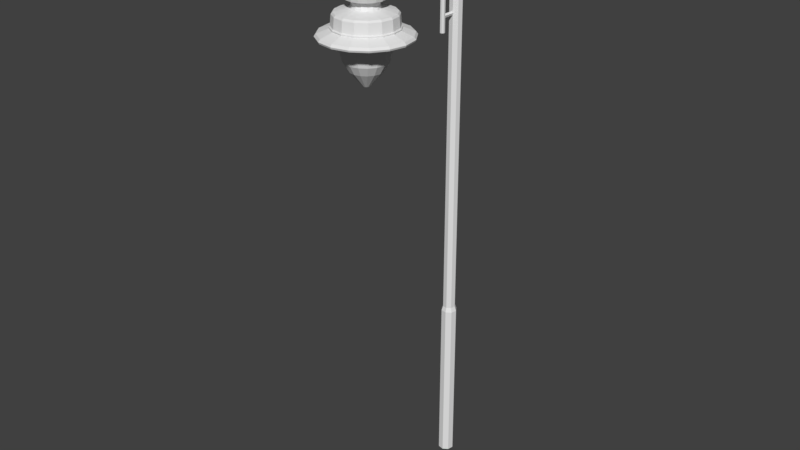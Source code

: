 # Source: poste_de_luz.blend  (saved by Blender 2.79.0; exported with 4.5.12 LTS)
import bpy
from mathutils import Matrix  # noqa: F401  (used for matrix-valued properties, if any)

bpy.ops.wm.read_factory_settings(use_empty=True)
scene = bpy.context.scene
scene.name = 'Scene'

# ---- collections
col_collection_1 = bpy.data.collections.new('Collection 1'); scene.collection.children.link(col_collection_1)

# ---- world
world_world = bpy.data.worlds.new('World'); scene.world = world_world
world_world.color = (0.05088, 0.05088, 0.05088)
world_world.use_sun_shadow = False
world_world.sun_shadow_jitter_overblur = 0.0
world_world.cycles.sampling_method = 'MANUAL'

# ---- meshes
me_cilindro_002 = bpy.data.meshes.new('Cilindro.002')
me_cilindro_002.from_pydata([(0.0002199, -0.05506, 4.755), (0.0002199, -0.2128, 4.755), (0.02049, -0.05506, 4.741), (0.02049, -0.2128, 4.741), (0.01275, -0.05506, 4.717), (0.01275, -0.2128, 4.717), (-0.01231, -0.05506, 4.717), (-0.01231, -0.2128, 4.717), (-0.02005, -0.05506, 4.741), (-0.02005, -0.2128, 4.741), (0.0002199, -0.05506, 4.981), (0.0002199, -0.2128, 4.981), (0.02049, -0.05506, 4.967), (0.02049, -0.2128, 4.967), (0.01275, -0.05506, 4.943), (0.01275, -0.2128, 4.943), (-0.01231, -0.05506, 4.943), (-0.01231, -0.2128, 4.943), (-0.02005, -0.05506, 4.967), (-0.02005, -0.2128, 4.967), (0.0002199, -0.05506, 5.207), (0.0002199, -0.2128, 5.207), (0.02049, -0.05506, 5.192), (0.02049, -0.2128, 5.192), (0.01275, -0.05506, 5.169), (0.01275, -0.2128, 5.169), (-0.01231, -0.05506, 5.169), (-0.01231, -0.2128, 5.169), (-0.02005, -0.05506, 5.192), (-0.02005, -0.2128, 5.192)], [], [(3, 5, 4, 2), (5, 7, 6, 4), (7, 9, 8, 6), (9, 1, 0, 8), (1, 9, 7, 5, 3), (17, 19, 18, 16), (0, 2, 4, 6, 8), (13, 15, 14, 12), (15, 17, 16, 14), (27, 29, 28, 26), (19, 11, 10, 18), (11, 19, 17, 15, 13), (11, 13, 12, 10), (10, 12, 14, 16, 18), (21, 23, 22, 20), (23, 25, 24, 22), (29, 21, 20, 28), (21, 29, 27, 25, 23), (25, 27, 26, 24), (20, 22, 24, 26, 28), (1, 3, 2, 0)])
me_cilindro_002.use_remesh_preserve_volume = False
me_cilindro_002.use_remesh_preserve_attributes = False
me_cilindro_002.use_mirror_vertex_groups = False
me_cilindro_002.update()
me_cilindro_000 = bpy.data.meshes.new('Cilindro.000')
me_cilindro_000.from_pydata([(-0.009888, -0.01273, 0.7232), (-0.01827, -0.007129, 0.7231), (-0.02387, 0.001253, 0.7231), (-0.02584, 0.01114, 0.7231), (-0.02387, 0.02103, 0.723), (-0.01827, 0.02941, 0.723), (-0.009888, 0.03501, 0.723), (-1.283e-07, 0.03698, 0.7229), (0.009888, 0.03501, 0.723), (0.01827, 0.02941, 0.723), (0.02387, 0.02103, 0.723), (0.02584, 0.01114, 0.7231), (0.02387, 0.001253, 0.7231), (0.01827, -0.007129, 0.7231), (0.009888, -0.01273, 0.7232), (-1.199e-07, -0.0147, 0.7232), (-0.07242, -0.1639, 0.6718), (-0.1338, -0.1229, 0.6716), (-0.1748, -0.06146, 0.6713), (-0.1892, 0.01096, 0.671), (-0.1748, 0.08337, 0.6707), (-0.1338, 0.1448, 0.6704), (-0.07242, 0.1858, 0.6702), (-2.487e-07, 0.2002, 0.6701), (0.07242, 0.1858, 0.6702), (0.1338, 0.1448, 0.6704), (0.1748, 0.08337, 0.6707), (0.1892, 0.01096, 0.671), (0.1748, -0.06146, 0.6713), (0.1338, -0.1229, 0.6716), (0.07242, -0.1639, 0.6718), (-1.871e-07, -0.1783, 0.6719), (-0.0737, -0.167, 0.6585), (-0.1362, -0.1253, 0.6584), (-0.1779, -0.06281, 0.6581), (-0.1926, 0.0109, 0.6577), (-0.1779, 0.0846, 0.6574), (-0.1362, 0.1471, 0.6571), (-0.0737, 0.1888, 0.6569), (-2.5e-07, 0.2035, 0.6569), (0.0737, 0.1888, 0.6569), (0.1362, 0.1471, 0.6571), (0.1779, 0.0846, 0.6574), (0.1926, 0.0109, 0.6577), (0.1779, -0.06281, 0.6581), (0.1362, -0.1253, 0.6584), (0.0737, -0.167, 0.6585), (-1.873e-07, -0.1817, 0.6586), (-1.87e-07, -0.179, 0.6441), (0.07265, -0.1646, 0.644), (0.1342, -0.1234, 0.6439), (0.1754, -0.06181, 0.6436), (0.1898, 0.01083, 0.6433), (0.1754, 0.08347, 0.6429), (0.1342, 0.1451, 0.6426), (0.07265, 0.1862, 0.6425), (-2.488e-07, 0.2007, 0.6424), (-0.07265, 0.1862, 0.6425), (-0.1342, 0.1451, 0.6426), (-0.1754, 0.08347, 0.6429), (-0.1898, 0.01083, 0.6433), (-0.1754, -0.06182, 0.6436), (-0.1342, -0.1234, 0.6439), (-0.07265, -0.1646, 0.644), (-1.876e-07, -0.2011, 0.6092), (0.08106, -0.185, 0.6092), (0.1498, -0.1391, 0.6089), (0.1957, -0.07037, 0.6086), (0.2118, 0.01069, 0.6083), (0.1957, 0.09175, 0.6079), (0.1498, 0.1605, 0.6076), (0.08106, 0.2064, 0.6074), (-2.565e-07, 0.2225, 0.6073), (-0.08106, 0.2064, 0.6074), (-0.1498, 0.1605, 0.6076), (-0.1957, 0.09175, 0.6079), (-0.2118, 0.01069, 0.6083), (-0.1957, -0.07037, 0.6086), (-0.1498, -0.1391, 0.6089), (-0.08106, -0.185, 0.6092), (-1.866e-07, -0.1858, 0.5669), (0.0751, -0.1708, 0.5668), (0.1388, -0.1283, 0.5666), (0.1813, -0.0646, 0.5664), (0.1963, 0.0105, 0.566), (0.1813, 0.0856, 0.5657), (0.1388, 0.1493, 0.5654), (0.0751, 0.1918, 0.5652), (-2.505e-07, 0.2068, 0.5651), (-0.0751, 0.1918, 0.5652), (-0.1388, 0.1493, 0.5654), (-0.1813, 0.0856, 0.5657), (-0.1963, 0.0105, 0.566), (-0.1813, -0.0646, 0.5663), (-0.1388, -0.1283, 0.5666), (-0.0751, -0.1708, 0.5668), (-1.842e-07, -0.1291, 0.5511), (0.05337, -0.1185, 0.551), (0.09862, -0.08825, 0.5509), (0.1288, -0.04301, 0.5507), (0.1395, 0.01036, 0.5504), (0.1288, 0.06373, 0.5502), (0.09862, 0.109, 0.55), (0.05337, 0.1392, 0.5498), (-2.296e-07, 0.1498, 0.5498), (-0.05337, 0.1392, 0.5498), (-0.09862, 0.109, 0.55), (-0.1288, 0.06373, 0.5502), (-0.1395, 0.01036, 0.5504), (-0.1288, -0.04301, 0.5507), (-0.09862, -0.08825, 0.5509), (-0.05337, -0.1185, 0.551), (-1.84e-07, -0.123, 0.5149), (0.051, -0.1129, 0.5149), (0.09423, -0.084, 0.5148), (0.1231, -0.04076, 0.5146), (0.1333, 0.01023, 0.5143), (0.1231, 0.06123, 0.5141), (0.09423, 0.1045, 0.5139), (0.051, 0.1333, 0.5138), (-2.274e-07, 0.1435, 0.5137), (-0.051, 0.1333, 0.5138), (-0.09423, 0.1045, 0.5139), (-0.1231, 0.06123, 0.5141), (-0.1333, 0.01023, 0.5143), (-0.1231, -0.04077, 0.5146), (-0.09423, -0.084, 0.5148), (-0.051, -0.1129, 0.5149), (-2.143e-07, -0.1346, 0.48), (0.05537, -0.1236, 0.4799), (0.1023, -0.09221, 0.4798), (0.1337, -0.04528, 0.4796), (0.1447, 0.01009, 0.4793), (0.1337, 0.06546, 0.4791), (0.1023, 0.1124, 0.4789), (0.05537, 0.1438, 0.4787), (-2.615e-07, 0.1548, 0.4787), (-0.05537, 0.1438, 0.4787), (-0.1023, 0.1124, 0.4789), (-0.1337, 0.06546, 0.4791), (-0.1447, 0.01009, 0.4793), (-0.1337, -0.04528, 0.4796), (-0.1023, -0.09221, 0.4798), (-0.05537, -0.1236, 0.4799), (-2.209e-07, -0.2919, 0.445), (0.1155, -0.2689, 0.4449), (0.2134, -0.2035, 0.4446), (0.2789, -0.1056, 0.4441), (0.3018, 0.009935, 0.4436), (0.2789, 0.1254, 0.4431), (0.2134, 0.2234, 0.4427), (0.1155, 0.2888, 0.4423), (-3.192e-07, 0.3118, 0.4422), (-0.1155, 0.2888, 0.4423), (-0.2134, 0.2234, 0.4427), (-0.2789, 0.1254, 0.4431), (-0.3018, 0.009935, 0.4436), (-0.2789, -0.1056, 0.4441), (-0.2134, -0.2035, 0.4446), (-0.1155, -0.2689, 0.4449), (-2.217e-07, -0.3071, 0.426), (0.1213, -0.283, 0.4259), (0.2241, -0.2143, 0.4256), (0.2928, -0.1114, 0.4251), (0.317, 0.009855, 0.4246), (0.2928, 0.1312, 0.424), (0.2241, 0.234, 0.4235), (0.1213, 0.3027, 0.4232), (-3.25e-07, 0.3268, 0.4231), (-0.1213, 0.3027, 0.4232), (-0.2241, 0.234, 0.4235), (-0.2928, 0.1312, 0.424), (-0.317, 0.009855, 0.4246), (-0.2928, -0.1114, 0.4251), (-0.2241, -0.2143, 0.4256), (-0.1213, -0.283, 0.4259), (-2.518e-07, -0.3164, 0.3186), (0.1244, -0.2916, 0.3185), (0.2299, -0.2211, 0.3182), (0.3004, -0.1156, 0.3177), (0.3251, 0.008772, 0.3171), (0.3004, 0.1332, 0.3165), (0.2299, 0.2387, 0.3161), (0.1244, 0.3091, 0.3157), (-3.577e-07, 0.3339, 0.3156), (-0.1244, 0.3091, 0.3157), (-0.2299, 0.2387, 0.3161), (-0.3004, 0.1332, 0.3165), (-0.3251, 0.008772, 0.3171), (-0.3004, -0.1156, 0.3177), (-0.2299, -0.2211, 0.3182), (-0.1244, -0.2916, 0.3185), (-2.522e-07, -0.3297, 0.3087), (0.1295, -0.304, 0.3086), (0.2393, -0.2306, 0.3083), (0.3127, -0.1208, 0.3078), (0.3384, 0.00869, 0.3072), (0.3127, 0.1382, 0.3066), (0.2393, 0.248, 0.3061), (0.1295, 0.3214, 0.3058), (-3.624e-07, 0.3471, 0.3056), (-0.1295, 0.3214, 0.3058), (-0.2393, 0.248, 0.3061), (-0.3127, 0.1382, 0.3066), (-0.3384, 0.00869, 0.3072), (-0.3127, -0.1208, 0.3078), (-0.2393, -0.2306, 0.3083), (-0.1295, -0.304, 0.3086), (-2.52e-07, -0.3271, 0.2945), (0.1285, -0.3015, 0.2944), (0.2374, -0.2287, 0.294), (0.3102, -0.1198, 0.2935), (0.3357, 0.008657, 0.293), (0.3102, 0.1371, 0.2924), (0.2374, 0.246, 0.2919), (0.1285, 0.3188, 0.2916), (-3.614e-07, 0.3444, 0.2914), (-0.1285, 0.3188, 0.2916), (-0.2374, 0.246, 0.2919), (-0.3102, 0.1371, 0.2924), (-0.3357, 0.008657, 0.293), (-0.3102, -0.1198, 0.2935), (-0.2374, -0.2287, 0.294), (-0.1285, -0.3015, 0.2944), (-2.926e-07, -0.4479, 0.2493), (0.1746, -0.4132, 0.2492), (0.3226, -0.3143, 0.2487), (0.4215, -0.1662, 0.2481), (0.4562, 0.00834, 0.2473), (0.4215, 0.1829, 0.2465), (0.3226, 0.3309, 0.2458), (0.1746, 0.4298, 0.2453), (-4.412e-07, 0.4646, 0.2452), (-0.1746, 0.4298, 0.2453), (-0.3226, 0.3309, 0.2458), (-0.4215, 0.1829, 0.2465), (-0.4562, 0.00834, 0.2473), (-0.4215, -0.1663, 0.2481), (-0.3226, -0.3143, 0.2487), (-0.1746, -0.4132, 0.2492), (-2.933e-07, -0.4655, 0.2248), (0.1813, -0.4295, 0.2247), (0.335, -0.3268, 0.2242), (0.4377, -0.1731, 0.2235), (0.4737, 0.008212, 0.2227), (0.4377, 0.1895, 0.2219), (0.335, 0.3432, 0.2212), (0.1813, 0.4459, 0.2207), (-4.476e-07, 0.482, 0.2205), (-0.1813, 0.4459, 0.2207), (-0.335, 0.3432, 0.2212), (-0.4377, 0.1895, 0.2219), (-0.4737, 0.008212, 0.2227), (-0.4377, -0.1731, 0.2235), (-0.335, -0.3268, 0.2242), (-0.1813, -0.4295, 0.2247), (-2.926e-07, -0.4582, 0.2061), (0.1785, -0.4227, 0.206), (0.3298, -0.3216, 0.2055), (0.4308, -0.1703, 0.2048), (0.4663, 0.008151, 0.204), (0.4308, 0.1866, 0.2032), (0.3298, 0.3379, 0.2025), (0.1785, 0.439, 0.2021), (-4.445e-07, 0.4745, 0.2019), (-0.1785, 0.439, 0.2021), (-0.3298, 0.3379, 0.2025), (-0.4308, 0.1866, 0.2032), (-0.4663, 0.008151, 0.204), (-0.4308, -0.1703, 0.2048), (-0.3298, -0.3216, 0.2055), (-0.1785, -0.4227, 0.206), (-2.914e-07, -0.4466, 0.2061), (0.174, -0.412, 0.2059), (0.3216, -0.3134, 0.2055), (0.4202, -0.1659, 0.2048), (0.4548, 0.008151, 0.204), (0.4202, 0.1822, 0.2032), (0.3216, 0.3297, 0.2026), (0.174, 0.4283, 0.2021), (-4.395e-07, 0.4629, 0.202), (-0.174, 0.4283, 0.2021), (-0.3216, 0.3297, 0.2026), (-0.4202, 0.1822, 0.2032), (-0.4548, 0.008151, 0.204), (-0.4202, -0.1659, 0.2048), (-0.3216, -0.3134, 0.2055), (-0.174, -0.412, 0.2059), (-2.908e-07, -0.4353, 0.2294), (0.1697, -0.4016, 0.2292), (0.3137, -0.3054, 0.2288), (0.4098, -0.1615, 0.2281), (0.4436, 0.008233, 0.2273), (0.4098, 0.178, 0.2266), (0.3137, 0.3219, 0.2259), (0.1697, 0.418, 0.2255), (-4.353e-07, 0.4518, 0.2253), (-0.1697, 0.418, 0.2255), (-0.3137, 0.3219, 0.2259), (-0.4098, 0.178, 0.2266), (-0.4436, 0.008233, 0.2273), (-0.4098, -0.1615, 0.2281), (-0.3137, -0.3054, 0.2288), (-0.1697, -0.4016, 0.2292), (-2.808e-07, -0.2807, 0.289), (0.1106, -0.2587, 0.2889), (0.2043, -0.196, 0.2886), (0.2669, -0.1023, 0.2882), (0.2889, 0.008233, 0.2877), (0.2669, 0.1188, 0.2872), (0.2043, 0.2125, 0.2867), (0.1106, 0.2751, 0.2864), (-3.748e-07, 0.2971, 0.2863), (-0.1106, 0.2751, 0.2864), (-0.2043, 0.2125, 0.2867), (-0.2669, 0.1188, 0.2872), (-0.2889, 0.008233, 0.2877), (-0.2669, -0.1023, 0.2882), (-0.2043, -0.196, 0.2886), (-0.1106, -0.2587, 0.2889), (-2.807e-07, -0.2496, 0.3261), (0.09867, -0.23, 0.326), (0.1823, -0.1741, 0.3258), (0.2382, -0.09043, 0.3254), (0.2578, 0.008233, 0.3249), (0.2382, 0.1069, 0.3245), (0.1823, 0.1905, 0.3241), (0.09867, 0.2464, 0.3239), (-3.647e-07, 0.2661, 0.3238), (-0.09867, 0.2464, 0.3239), (-0.1823, 0.1905, 0.3241), (-0.2382, 0.1069, 0.3245), (-0.2578, 0.008233, 0.3249), (-0.2382, -0.09044, 0.3254), (-0.1823, -0.1741, 0.3258), (-0.09867, -0.23, 0.326), (-0.2431, 0.1081, 0.1396), (0.2631, 0.007432, 0.1401), (0.2431, 0.1081, 0.1396), (-0.2631, 0.007432, 0.1401), (0.186, 0.1935, 0.1393), (-0.2431, -0.09324, 0.1406), (0.1007, 0.2505, 0.139), (-3.606e-07, -0.2556, 0.1413), (-0.186, -0.1786, 0.141), (0.1007, -0.2356, 0.1412), (-4.463e-07, 0.2705, 0.1389), (-0.1007, -0.2356, 0.1412), (0.186, -0.1786, 0.141), (-0.1007, 0.2505, 0.139), (0.2431, -0.09324, 0.1406), (-0.186, 0.1935, 0.1393), (-0.02636, 0.03176, -0.2627), (0.03444, -0.008866, -0.2625), (-0.01427, 0.03984, -0.2627), (0.02636, -0.02096, -0.2624), (-0.01427, -0.02904, -0.2624), (-4.778e-07, 0.04268, -0.2627), (0.01427, -0.02904, -0.2624), (-0.02636, -0.02096, -0.2624), (-4.657e-07, -0.03188, -0.2624), (0.01427, 0.03984, -0.2627), (-0.03444, -0.008867, -0.2625), (0.02636, 0.03176, -0.2627), (-0.03728, 0.0054, -0.2626), (0.03444, 0.01967, -0.2626), (0.03728, 0.0054, -0.2626), (-0.03444, 0.01967, -0.2626), (-0.1179, 0.1239, -0.1136), (0.154, -0.0577, -0.1128), (-0.06379, 0.1601, -0.1138), (0.1179, -0.1118, -0.1125), (-0.06379, -0.1479, -0.1124), (-4.677e-07, 0.1728, -0.1138), (0.06378, -0.1479, -0.1124), (-0.1179, -0.1118, -0.1125), (-4.134e-07, -0.1606, -0.1123), (0.06378, 0.1601, -0.1138), (-0.154, -0.05771, -0.1128), (0.1179, 0.1239, -0.1136), (-0.1667, 0.00608, -0.1131), (0.154, 0.06986, -0.1134), (0.1667, 0.00608, -0.1131), (-0.154, 0.06986, -0.1134), (-0.2058, 0.09174, -0.02197), (0.2228, 0.006496, -0.02159), (0.2058, 0.09174, -0.02197), (-0.2228, 0.006496, -0.02159), (0.1575, 0.164, -0.0223), (-0.2058, -0.07875, -0.0212), (0.08525, 0.2123, -0.02252), (-4.173e-07, -0.2163, -0.02057), (-0.1575, -0.151, -0.02087), (0.08525, -0.1993, -0.02065), (-4.898e-07, 0.2293, -0.0226), (-0.08525, -0.1993, -0.02065), (0.1575, -0.151, -0.02087), (-0.08525, 0.2123, -0.02252), (0.2058, -0.07875, -0.0212), (-0.1575, 0.164, -0.0223)], [], [(10, 11, 27, 26), (14, 15, 31, 30), (13, 14, 30, 29), (4, 5, 21, 20), (0, 1, 17, 16), (11, 12, 28, 27), (7, 8, 24, 23), (8, 9, 25, 24), (5, 6, 22, 21), (1, 2, 18, 17), (3, 19, 18, 2), (12, 13, 29, 28), (25, 26, 42, 41), (10, 26, 25, 9), (15, 0, 16, 31), (3, 4, 20, 19), (6, 7, 23, 22), (18, 19, 35, 34), (22, 23, 39, 38), (26, 27, 43, 42), (29, 30, 46, 45), (41, 54, 55, 40), (20, 21, 37, 36), (16, 17, 33, 32), (27, 28, 44, 43), (23, 24, 40, 39), (21, 22, 38, 37), (31, 47, 46, 30), (28, 29, 45, 44), (17, 18, 34, 33), (31, 16, 32, 47), (24, 25, 41, 40), (19, 20, 36, 35), (38, 57, 58, 37), (224, 240, 241, 225), (34, 61, 62, 33), (47, 48, 49, 46), (40, 55, 56, 39), (33, 62, 63, 32), (46, 49, 50, 45), (39, 56, 57, 38), (45, 50, 51, 44), (44, 51, 52, 43), (36, 37, 58, 59), (43, 52, 53, 42), (36, 59, 60, 35), (42, 53, 54, 41), (35, 60, 61, 34), (60, 76, 77, 61), (62, 78, 79, 63), (54, 70, 71, 55), (62, 61, 77, 78), (55, 71, 72, 56), (49, 65, 66, 50), (56, 72, 73, 57), (63, 79, 64, 48), (50, 66, 67, 51), (57, 73, 74, 58), (64, 80, 81, 65), (51, 67, 68, 52), (58, 74, 75, 59), (52, 68, 69, 53), (59, 75, 76, 60), (53, 69, 70, 54), (79, 95, 80, 64), (74, 90, 91, 75), (73, 89, 90, 74), (66, 82, 83, 67), (32, 63, 48, 47), (67, 83, 84, 68), (68, 84, 85, 69), (75, 91, 92, 76), (69, 85, 86, 70), (76, 92, 93, 77), (70, 86, 87, 71), (77, 93, 94, 78), (71, 87, 88, 72), (78, 94, 95, 79), (65, 81, 82, 66), (72, 88, 89, 73), (92, 108, 109, 93), (82, 98, 99, 83), (85, 101, 102, 86), (86, 102, 103, 87), (93, 109, 110, 94), (87, 103, 104, 88), (94, 110, 111, 95), (82, 81, 97, 98), (88, 104, 105, 89), (95, 111, 96, 80), (89, 105, 106, 90), (83, 99, 100, 84), (90, 106, 107, 91), (84, 100, 101, 85), (91, 107, 108, 92), (99, 98, 114, 115), (117, 116, 132, 133), (106, 105, 121, 122), (100, 99, 115, 116), (107, 106, 122, 123), (101, 100, 116, 117), (108, 107, 123, 124), (102, 101, 117, 118), (109, 108, 124, 125), (103, 102, 118, 119), (110, 109, 125, 126), (97, 96, 112, 113), (104, 103, 119, 120), (111, 110, 126, 127), (98, 97, 113, 114), (105, 104, 120, 121), (96, 111, 127, 112), (135, 151, 152, 136), (124, 123, 139, 140), (118, 117, 133, 134), (125, 124, 140, 141), (118, 134, 135, 119), (125, 141, 142, 126), (113, 112, 128, 129), (120, 119, 135, 136), (127, 126, 142, 143), (114, 113, 129, 130), (121, 120, 136, 137), (112, 127, 143, 128), (115, 114, 130, 131), (122, 121, 137, 138), (116, 115, 131, 132), (123, 122, 138, 139), (137, 153, 154, 138), (129, 145, 146, 130), (142, 158, 159, 143), (137, 136, 152, 153), (143, 159, 144, 128), (130, 146, 147, 131), (80, 96, 97, 81), (131, 147, 148, 132), (138, 154, 155, 139), (132, 148, 149, 133), (139, 155, 156, 140), (133, 149, 150, 134), (140, 156, 157, 141), (134, 150, 151, 135), (141, 157, 158, 142), (154, 153, 169, 170), (172, 171, 187, 188), (148, 147, 163, 164), (155, 154, 170, 171), (148, 164, 165, 149), (156, 155, 171, 172), (150, 149, 165, 166), (157, 156, 172, 173), (151, 150, 166, 167), (158, 157, 173, 174), (145, 144, 160, 161), (152, 151, 167, 168), (159, 158, 174, 175), (146, 145, 161, 162), (153, 152, 168, 169), (144, 159, 175, 160), (147, 146, 162, 163), (189, 205, 206, 190), (165, 164, 180, 181), (166, 165, 181, 182), (172, 188, 189, 173), (167, 166, 182, 183), (174, 173, 189, 190), (161, 160, 176, 177), (168, 167, 183, 184), (175, 174, 190, 191), (162, 161, 177, 178), (169, 168, 184, 185), (160, 175, 191, 176), (163, 162, 178, 179), (170, 169, 185, 186), (164, 163, 179, 180), (171, 170, 186, 187), (180, 196, 197, 181), (183, 199, 200, 184), (190, 206, 207, 191), (177, 193, 194, 178), (184, 200, 201, 185), (191, 207, 192, 176), (178, 194, 195, 179), (185, 201, 202, 186), (180, 179, 195, 196), (186, 202, 203, 187), (187, 203, 204, 188), (181, 197, 198, 182), (188, 204, 205, 189), (182, 198, 199, 183), (198, 197, 213, 214), (216, 232, 233, 217), (205, 204, 220, 221), (199, 198, 214, 215), (206, 205, 221, 222), (192, 208, 209, 193), (200, 199, 215, 216), (207, 206, 222, 223), (194, 193, 209, 210), (201, 200, 216, 217), (192, 207, 223, 208), (195, 194, 210, 211), (202, 201, 217, 218), (196, 195, 211, 212), (203, 202, 218, 219), (197, 196, 212, 213), (204, 203, 219, 220), (217, 233, 234, 218), (209, 225, 226, 210), (223, 239, 224, 208), (210, 226, 227, 211), (128, 144, 145, 129), (211, 227, 228, 212), (218, 234, 235, 219), (212, 228, 229, 213), (219, 235, 236, 220), (213, 229, 230, 214), (220, 236, 237, 221), (214, 230, 231, 215), (221, 237, 238, 222), (215, 231, 232, 216), (222, 238, 239, 223), (235, 251, 252, 236), (236, 252, 253, 237), (228, 244, 245, 229), (229, 245, 246, 230), (230, 246, 247, 231), (237, 253, 254, 238), (231, 247, 248, 232), (238, 254, 255, 239), (225, 241, 242, 226), (232, 248, 249, 233), (239, 255, 240, 224), (226, 242, 243, 227), (233, 249, 250, 234), (227, 243, 244, 228), (234, 250, 251, 235), (244, 243, 259, 260), (260, 276, 277, 261), (251, 250, 266, 267), (244, 260, 261, 245), (251, 267, 268, 252), (246, 245, 261, 262), (253, 252, 268, 269), (247, 246, 262, 263), (254, 253, 269, 270), (241, 240, 256, 257), (248, 247, 263, 264), (255, 254, 270, 271), (242, 241, 257, 258), (249, 248, 264, 265), (240, 255, 271, 256), (243, 242, 258, 259), (250, 249, 265, 266), (284, 283, 299, 300), (268, 267, 283, 284), (262, 261, 277, 278), (269, 268, 284, 285), (263, 262, 278, 279), (270, 269, 285, 286), (257, 256, 272, 273), (264, 263, 279, 280), (271, 270, 286, 287), (258, 257, 273, 274), (265, 264, 280, 281), (256, 271, 287, 272), (259, 258, 274, 275), (266, 265, 281, 282), (260, 259, 275, 276), (267, 266, 282, 283), (301, 317, 318, 302), (277, 276, 292, 293), (278, 277, 293, 294), (284, 300, 301, 285), (279, 278, 294, 295), (286, 285, 301, 302), (273, 272, 288, 289), (280, 279, 295, 296), (287, 286, 302, 303), (274, 273, 289, 290), (281, 280, 296, 297), (272, 287, 303, 288), (275, 274, 290, 291), (282, 281, 297, 298), (276, 275, 291, 292), (283, 282, 298, 299), (303, 319, 304, 288), (295, 311, 312, 296), (303, 302, 318, 319), (289, 305, 306, 290), (296, 312, 313, 297), (290, 306, 307, 291), (297, 313, 314, 298), (291, 307, 308, 292), (298, 314, 315, 299), (292, 308, 309, 293), (299, 315, 316, 300), (293, 309, 310, 294), (300, 316, 317, 301), (294, 310, 311, 295), (304, 319, 335, 320), (323, 350, 337, 324), (314, 313, 329, 330), (307, 306, 322, 323), (308, 307, 323, 324), (314, 330, 331, 315), (309, 308, 324, 325), (316, 315, 331, 332), (310, 309, 325, 326), (317, 316, 332, 333), (311, 310, 326, 327), (318, 317, 333, 334), (305, 304, 320, 321), (312, 311, 327, 328), (319, 318, 334, 335), (306, 305, 321, 322), (313, 312, 328, 329), (331, 336, 339, 332), (325, 338, 340, 326), (332, 339, 341, 333), (326, 340, 342, 327), (333, 341, 344, 334), (343, 345, 321, 320), (327, 342, 346, 328), (334, 344, 347, 335), (321, 345, 348, 322), (328, 346, 349, 329), (335, 347, 343, 320), (322, 348, 350, 323), (329, 349, 351, 330), (330, 351, 336, 331), (338, 337, 385, 386), (288, 304, 305, 289), (356, 360, 376, 372), (358, 355, 371, 374), (357, 354, 370, 373), (359, 356, 372, 375), (367, 364, 380, 383), (354, 352, 368, 370), (360, 358, 374, 376), (383, 368, 352, 367), (362, 359, 375, 378), (363, 361, 377, 379), (337, 338, 325, 324), (364, 362, 378, 380), (388, 386, 381, 379), (395, 392, 375, 372), (396, 393, 374, 371), (387, 384, 383, 380), (399, 368, 383, 384), (399, 397, 370, 368), (394, 390, 377, 373), (398, 396, 371, 369), (390, 388, 379, 377), (343, 347, 395, 391), (349, 346, 394, 397), (350, 348, 396, 398), (351, 349, 397, 399), (336, 351, 399, 384), (337, 350, 398, 385), (339, 336, 384, 387), (347, 344, 392, 395), (391, 395, 372, 376), (389, 387, 380, 378), (365, 363, 379, 381), (361, 357, 373, 377), (366, 365, 381, 382), (355, 353, 369, 371), (397, 394, 373, 370), (385, 398, 369, 382), (386, 385, 382, 381), (393, 391, 376, 374), (392, 389, 378, 375), (341, 339, 387, 389), (342, 340, 388, 390), (344, 341, 389, 392), (345, 343, 391, 393), (346, 342, 390, 394), (340, 338, 386, 388), (348, 345, 393, 396), (353, 355, 358, 360, 356, 359, 362, 364, 367, 352, 354, 357, 361, 363, 365, 366), (353, 366, 382, 369), (48, 64, 65, 49), (176, 192, 193, 177), (208, 224, 225, 209)])
me_cilindro_000.use_remesh_preserve_volume = False
me_cilindro_000.use_remesh_preserve_attributes = False
me_cilindro_000.use_mirror_vertex_groups = False
me_cilindro_000.update()
me_cilindro_003 = bpy.data.meshes.new('Cilindro.003')
me_cilindro_003.from_pydata([(0.01019, 0.0246, -0.02663), (0.0246, 0.01019, -0.02663), (0.0246, -0.01019, -0.02663), (0.01019, -0.0246, -0.02663), (-0.01019, -0.0246, -0.02663), (-0.0246, -0.01019, -0.02663), (-0.0246, 0.01019, -0.02663), (-0.01019, 0.0246, -0.02663), (0.01019, 0.0246, 0.746), (0.0246, 0.01019, 0.746), (0.0246, -0.01019, 0.746), (0.01019, -0.0246, 0.746), (-0.01019, -0.0246, 0.746), (-0.0246, -0.01019, 0.746), (-0.0246, 0.01019, 0.746), (-0.01019, 0.0246, 0.746), (0.01152, -1.156, 0.7734), (0.02781, -1.139, 0.7733), (0.02781, -1.116, 0.7732), (0.01152, -1.1, 0.7731), (-0.01152, -1.1, 0.7731), (-0.02781, -1.116, 0.7732), (-0.02781, -1.139, 0.7733), (-0.01152, -1.156, 0.7734), (-0.0246, 0.001364, 0.8594), (0.01019, -0.03258, 0.854), (0.01019, 0.01542, 0.8616), (-0.01019, 0.01542, 0.8616), (-0.01019, -0.03258, 0.854), (0.0246, 0.001364, 0.8594), (-0.0246, -0.01852, 0.8562), (0.0246, -0.01852, 0.8562), (-0.02781, -1.136, 0.8557), (0.01152, -1.097, 0.8495), (0.01152, -1.151, 0.8583), (-0.01152, -1.151, 0.8583), (-0.01152, -1.097, 0.8495), (0.02781, -1.136, 0.8557), (-0.02781, -1.113, 0.852), (0.02781, -1.113, 0.852), (-0.0246, -1.064, 1.047), (0.0246, -1.064, 1.047), (-0.0246, -1.082, 1.056), (0.01019, -1.052, 1.04), (0.01019, -1.095, 1.063), (-0.01019, -1.095, 1.063), (-0.01019, -1.052, 1.04), (0.0246, -1.082, 1.056), (0.01019, -0.04109, 1.075), (-0.01019, -0.04109, 1.075), (-0.01019, -0.08441, 1.053), (0.0246, -0.05378, 1.069), (-0.0246, -0.07172, 1.06), (0.0246, -0.07172, 1.06), (-0.0246, -0.05378, 1.069), (0.01019, -0.08441, 1.053), (0.0246, -0.9786, 1.222), (-0.0246, -0.9644, 1.208), (0.0246, -0.9644, 1.208), (-0.0246, -0.9786, 1.222), (0.01019, -0.9543, 1.198), (0.01019, -0.9886, 1.232), (-0.01019, -0.9886, 1.232), (-0.01019, -0.9543, 1.198), (-0.01019, -0.1858, 1.204), (0.0246, -0.1615, 1.228), (-0.0246, -0.1757, 1.214), (0.0246, -0.1757, 1.214), (-0.0246, -0.1615, 1.228), (0.01019, -0.1858, 1.204), (0.01019, -0.1514, 1.238), (-0.01019, -0.1514, 1.238), (-0.01019, -0.8393, 1.356), (-0.01019, -0.8174, 1.313), (0.0246, -0.8329, 1.344), (-0.0246, -0.8238, 1.326), (0.0246, -0.8238, 1.326), (-0.0246, -0.8329, 1.344), (0.01019, -0.8174, 1.313), (0.01019, -0.8393, 1.356), (-0.0246, -0.3182, 1.333), (0.0246, -0.3182, 1.333), (-0.0246, -0.309, 1.351), (0.01019, -0.3247, 1.32), (0.01019, -0.3026, 1.364), (-0.01019, -0.3026, 1.364), (-0.01019, -0.3247, 1.32), (0.0246, -0.309, 1.351), (0.01019, -0.6555, 1.38), (0.01019, -0.663, 1.428), (-0.01019, -0.663, 1.428), (-0.01019, -0.6555, 1.38), (0.0246, -0.6608, 1.414), (-0.0246, -0.6577, 1.394), (0.0246, -0.6577, 1.394), (-0.0246, -0.6608, 1.414), (0.0246, -0.4831, 1.396), (-0.0246, -0.4799, 1.416), (0.01019, -0.4853, 1.382), (0.01019, -0.4776, 1.43), (-0.01019, -0.4776, 1.43), (-0.01019, -0.4853, 1.382), (0.0246, -0.4799, 1.416), (-0.0246, -0.4831, 1.396), (-0.0246, -1.132, 0.8631), (0.01019, -1.098, 0.8569), (0.01019, -1.146, 0.8656), (-0.01019, -1.146, 0.8656), (-0.01019, -1.098, 0.8569), (0.0246, -1.132, 0.8631), (-0.0246, -1.112, 0.8595), (0.0246, -1.112, 0.8595), (0.01308, -1.16, 0.7685), (0.03159, -1.141, 0.7684), (0.03159, -1.115, 0.7683), (0.01308, -1.096, 0.7682), (-0.01308, -1.096, 0.7682), (-0.03159, -1.115, 0.7683), (-0.03159, -1.141, 0.7684), (-0.01308, -1.16, 0.7685), (0.0132, -1.16, 0.7586), (0.03188, -1.141, 0.7585), (0.03188, -1.115, 0.7584), (0.0132, -1.096, 0.7583), (-0.0132, -1.096, 0.7583), (-0.03188, -1.115, 0.7584), (-0.03188, -1.141, 0.7585), (-0.0132, -1.16, 0.7586), (0.008636, -1.149, 0.7526), (0.02085, -1.137, 0.7525), (0.02085, -1.119, 0.7524), (0.008636, -1.107, 0.7524), (-0.008636, -1.107, 0.7524), (-0.02085, -1.119, 0.7524), (-0.02085, -1.137, 0.7525), (-0.008636, -1.149, 0.7526), (0.01142, -1.156, 0.7232), (0.02756, -1.14, 0.7231), (0.02756, -1.117, 0.723), (0.01142, -1.101, 0.7229), (-0.01142, -1.101, 0.7229), (-0.02756, -1.117, 0.723), (-0.02756, -1.14, 0.7231), (-0.01142, -1.156, 0.7232)], [], [(70, 65, 51, 48), (8, 26, 29, 9), (9, 29, 31, 10), (28, 25, 55, 50), (28, 12, 11, 25), (30, 13, 12, 28), (14, 13, 30, 24), (27, 15, 14, 24), (31, 29, 51, 53), (0, 1, 2, 3, 4, 5, 6, 7), (71, 49, 54, 68), (39, 33, 105, 111), (54, 49, 27, 24), (107, 35, 34, 106), (55, 25, 31, 53), (30, 52, 54, 24), (70, 48, 49, 71), (30, 28, 50, 52), (21, 22, 32, 38), (102, 99, 89, 92), (10, 31, 25, 11), (15, 27, 26, 8), (66, 64, 86, 80), (112, 120, 121, 113), (59, 57, 40, 42), (98, 96, 94, 88), (85, 82, 97, 100), (76, 74, 56, 58), (46, 43, 105, 108), (95, 97, 103, 93), (91, 88, 78, 73), (79, 89, 90, 72), (63, 73, 78, 60), (22, 118, 119, 23), (19, 115, 116, 20), (16, 112, 113, 17), (20, 116, 117, 21), (17, 113, 114, 18), (22, 21, 117, 118), (79, 61, 56, 74), (79, 72, 62, 61), (36, 108, 105, 33), (35, 107, 104, 32), (37, 109, 106, 34), (38, 110, 108, 36), (39, 111, 109, 37), (42, 40, 110, 104), (58, 56, 47, 41), (92, 89, 79, 74), (83, 81, 96, 98), (103, 97, 82, 80), (93, 91, 73, 75), (87, 65, 70, 84), (52, 50, 64, 66), (56, 61, 44, 47), (35, 23, 16, 34), (53, 51, 65, 67), (111, 105, 43, 41), (55, 69, 64, 50), (55, 53, 67, 69), (54, 52, 66, 68), (67, 65, 87, 81), (115, 123, 124, 116), (118, 126, 127, 119), (114, 122, 123, 115), (117, 125, 126, 118), (113, 121, 122, 114), (120, 128, 129, 121), (116, 124, 125, 117), (119, 127, 120, 112), (16, 23, 119, 112), (49, 48, 26, 27), (19, 18, 114, 115), (85, 84, 70, 71), (64, 69, 83, 86), (71, 68, 82, 85), (69, 67, 81, 83), (68, 66, 80, 82), (111, 41, 47, 109), (40, 46, 108, 110), (107, 106, 44, 45), (39, 18, 19, 33), (45, 42, 104, 107), (103, 80, 86, 101), (87, 102, 96, 81), (100, 99, 84, 85), (86, 83, 98, 101), (100, 97, 95, 90), (45, 44, 61, 62), (63, 46, 40, 57), (87, 84, 99, 102), (63, 60, 43, 46), (62, 59, 42, 45), (60, 58, 41, 43), (96, 102, 92, 94), (103, 101, 91, 93), (90, 89, 99, 100), (101, 98, 88, 91), (104, 110, 38, 32), (72, 77, 59, 62), (78, 76, 58, 60), (77, 75, 57, 59), (47, 44, 106, 109), (95, 77, 72, 90), (78, 88, 94, 76), (95, 93, 75, 77), (94, 92, 74, 76), (75, 73, 63, 57), (35, 32, 22, 23), (36, 33, 19, 20), (37, 34, 16, 17), (38, 36, 20, 21), (39, 37, 17, 18), (126, 134, 135, 127), (123, 131, 132, 124), (127, 135, 128, 120), (124, 132, 133, 125), (121, 129, 130, 122), (125, 133, 134, 126), (122, 130, 131, 123), (129, 128, 136, 137), (7, 15, 8, 0), (133, 132, 140, 141), (130, 129, 137, 138), (133, 141, 142, 134), (131, 130, 138, 139), (135, 134, 142, 143), (132, 131, 139, 140), (128, 135, 143, 136), (4, 12, 13, 5), (29, 26, 48, 51), (9, 10, 2, 1), (5, 13, 14, 6), (0, 8, 9, 1), (6, 14, 15, 7), (3, 11, 12, 4), (10, 11, 3, 2)])
me_cilindro_003.use_remesh_preserve_volume = False
me_cilindro_003.use_remesh_preserve_attributes = False
me_cilindro_003.use_mirror_vertex_groups = False
me_cilindro_003.update()
me_cilindro_001 = bpy.data.meshes.new('Cilindro.001')
me_cilindro_001.from_pydata([(0.04893, 0.07324, -0.6294), (0.04893, 0.07324, 1.291), (0.08639, 0.01718, -0.6294), (0.08639, 0.01718, 1.291), (0.07324, -0.04893, -0.6294), (0.07324, -0.04893, 1.291), (0.01718, -0.08639, -0.6294), (0.01718, -0.08639, 1.291), (-0.04893, -0.07324, -0.6294), (-0.04893, -0.07324, 1.291), (-0.08639, -0.01718, -0.6294), (-0.08639, -0.01718, 1.291), (-0.07324, 0.04893, -0.6294), (-0.07324, 0.04893, 1.291), (-0.01718, 0.08639, -0.6294), (-0.01718, 0.08639, 1.291), (0.04893, 0.07324, 1.291), (0.08639, 0.01718, 1.291), (0.07324, -0.04893, 1.291), (0.01718, -0.08639, 1.291), (-0.04893, -0.07324, 1.291), (-0.08639, -0.01718, 1.291), (-0.07324, 0.04893, 1.291), (-0.01718, 0.08639, 1.291), (0.0393, 0.05882, 1.342), (0.06938, 0.0138, 1.342), (0.05882, -0.0393, 1.342), (0.0138, -0.06938, 1.342), (-0.0393, -0.05882, 1.342), (-0.06938, -0.0138, 1.342), (-0.05882, 0.0393, 1.342), (-0.0138, 0.06938, 1.342), (0.0393, 0.05882, 1.342), (0.06938, 0.0138, 1.342), (0.05882, -0.0393, 1.342), (0.0138, -0.06938, 1.342), (-0.0393, -0.05882, 1.342), (-0.06938, -0.0138, 1.342), (-0.05882, 0.0393, 1.342), (-0.0138, 0.06938, 1.342), (0.0393, 0.05882, 5.333), (0.06938, 0.0138, 5.333), (0.05882, -0.0393, 5.333), (0.0138, -0.06938, 5.333), (-0.0393, -0.05882, 5.333), (-0.06938, -0.0138, 5.333), (-0.05882, 0.0393, 5.333), (-0.0138, 0.06938, 5.333)], [], [(16, 23, 31, 24), (17, 16, 24, 25), (18, 17, 25, 26), (19, 18, 26, 27), (20, 19, 27, 28), (20, 28, 29, 21), (21, 29, 30, 22), (22, 30, 31, 23), (33, 34, 26, 25), (0, 2, 4, 6, 8, 10, 12, 14), (33, 41, 42, 34), (28, 27, 35, 36), (30, 29, 37, 38), (25, 24, 32, 33), (27, 26, 34, 35), (28, 36, 37, 29), (31, 30, 38, 39), (24, 31, 39, 32), (1, 3, 2, 0), (37, 36, 44, 45), (38, 37, 45, 46), (35, 34, 42, 43), (32, 39, 47, 40), (39, 38, 46, 47), (36, 35, 43, 44), (33, 32, 40, 41), (9, 11, 10, 8), (13, 15, 14, 12), (11, 13, 12, 10), (5, 7, 6, 4), (1, 0, 14, 15), (7, 9, 8, 6), (40, 47, 46, 45, 44, 43, 42, 41), (22, 23, 15, 13), (13, 11, 21, 22), (1, 15, 23, 16), (7, 5, 18, 19), (9, 7, 19, 20), (3, 1, 16, 17), (5, 3, 17, 18), (11, 9, 20, 21), (3, 5, 4, 2)])
me_cilindro_001.use_remesh_preserve_volume = False
me_cilindro_001.use_remesh_preserve_attributes = False
me_cilindro_001.use_mirror_vertex_groups = False
me_cilindro_001.update()

# ---- objects
ob_cilindro_002 = bpy.data.objects.new('Cilindro.002', me_cilindro_002)
ob_cilindro_003 = bpy.data.objects.new('Cilindro.003', me_cilindro_000)
ob_cilindro_001 = bpy.data.objects.new('Cilindro.001', me_cilindro_003)
ob_cilindro = bpy.data.objects.new('Cilindro', me_cilindro_001)

# ---- transforms, parenting, visibility, modifiers, constraints
ob_cilindro_002.location = (0.0, 0.0, 0.6391)
ob_cilindro_002.lineart.crease_threshold = 0.0
ob_cilindro_003.location = (0.0003073, -1.355, 5.236)
ob_cilindro_003.lineart.crease_threshold = 0.0
ob_cilindro_001.location = (0.0003073, -0.2156, 5.236)
ob_cilindro_001.lineart.crease_threshold = 0.0
ob_cilindro.location = (0.0, 0.0, 0.6391)
ob_cilindro.lineart.crease_threshold = 0.0

# ---- collection membership
col_collection_1.objects.link(ob_cilindro_002)
col_collection_1.objects.link(ob_cilindro_003)
col_collection_1.objects.link(ob_cilindro_001)
col_collection_1.objects.link(ob_cilindro)

# ---- scene / render settings (as saved in the file)
scene.frame_start = 1; scene.frame_end = 250; scene.frame_set(1)
scene.render.engine = 'BLENDER_EEVEE_NEXT'
scene.render.resolution_percentage = 50
scene.render.dither_intensity = 0.0
scene.cycles.use_denoising = False
scene.cycles.samples = 128
scene.cycles.sampling_pattern = 'TABULATED_SOBOL'
scene.cycles.use_adaptive_sampling = False
scene.cycles.use_light_tree = False
scene.cycles.blur_glossy = 0.0
scene.cycles.sample_clamp_indirect = 0.0
scene.view_settings.view_transform = 'Standard'
bpy.context.view_layer.update()

# ---- added for rendering (the .blend has no active camera and no usable light): camera, sun
cam_auto = bpy.data.cameras.new('AutoCamera')
cam_auto.lens = 50.0
cam_auto.sensor_width = 36.0
cam_auto.clip_end = 1000.0
ob_auto_camera = bpy.data.objects.new('AutoCamera', cam_auto)
scene.collection.objects.link(ob_auto_camera)
ob_auto_camera.location = (6.4669, -8.62682, 8.51151)
ob_auto_camera.rotation_euler = (1.09748, -7.21219e-08, 0.694738)
scene.camera = ob_auto_camera
light_auto_sun = bpy.data.lights.new('AutoSun', 'SUN')
light_auto_sun.energy = 3.0
light_auto_sun.angle = 0.0523599
ob_auto_sun = bpy.data.objects.new('AutoSun', light_auto_sun)
scene.collection.objects.link(ob_auto_sun)
ob_auto_sun.rotation_euler = (0.872665, 0.174533, 0.523599)
bpy.context.view_layer.update()
